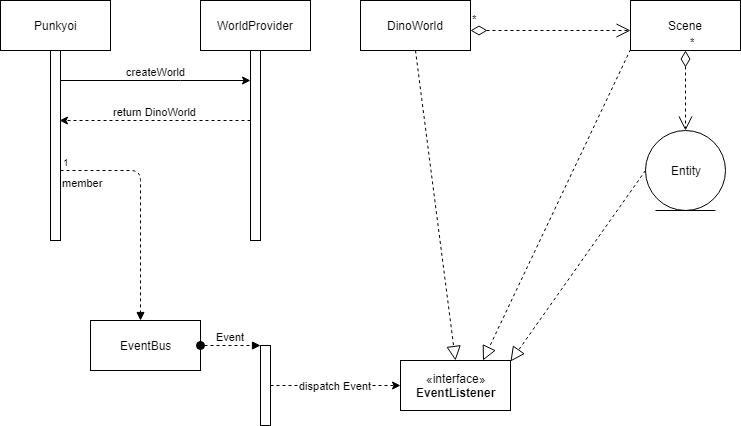

The diagram above was exported from draw.io. Its source (the exported page's mxGraphModel, read from the mxfile embedded in the PNG):
<mxGraphModel dx="1408" dy="633" grid="1" gridSize="10" guides="1" tooltips="1" connect="1" arrows="1" fold="1" page="1" pageScale="1" pageWidth="827" pageHeight="1169" math="0" shadow="0">
  <root>
    <mxCell id="0" />
    <mxCell id="1" parent="0" />
    <mxCell id="0hSuykNzqhiPErY1pvyg-1" value="Punkyoi" style="html=1;" vertex="1" parent="1">
      <mxGeometry x="40" y="480" width="110" height="50" as="geometry" />
    </mxCell>
    <mxCell id="0hSuykNzqhiPErY1pvyg-2" value="WorldProvider" style="html=1;" vertex="1" parent="1">
      <mxGeometry x="240" y="480" width="110" height="50" as="geometry" />
    </mxCell>
    <mxCell id="0hSuykNzqhiPErY1pvyg-3" value="DinoWorld" style="html=1;" vertex="1" parent="1">
      <mxGeometry x="400" y="480" width="110" height="50" as="geometry" />
    </mxCell>
    <mxCell id="0hSuykNzqhiPErY1pvyg-12" value="createWorld" style="edgeStyle=orthogonalEdgeStyle;rounded=0;orthogonalLoop=1;jettySize=auto;html=1;labelPosition=center;verticalLabelPosition=top;align=center;verticalAlign=bottom;" edge="1" parent="1" source="0hSuykNzqhiPErY1pvyg-7" target="0hSuykNzqhiPErY1pvyg-9">
      <mxGeometry relative="1" as="geometry">
        <Array as="points">
          <mxPoint x="220" y="560" />
          <mxPoint x="220" y="560" />
        </Array>
      </mxGeometry>
    </mxCell>
    <mxCell id="0hSuykNzqhiPErY1pvyg-7" value="" style="html=1;points=[];perimeter=orthogonalPerimeter;" vertex="1" parent="1">
      <mxGeometry x="90" y="530" width="10" height="190" as="geometry" />
    </mxCell>
    <mxCell id="0hSuykNzqhiPErY1pvyg-13" value="return DinoWorld" style="edgeStyle=orthogonalEdgeStyle;rounded=0;orthogonalLoop=1;jettySize=auto;html=1;dashed=1;labelPosition=center;verticalLabelPosition=top;align=center;verticalAlign=bottom;" edge="1" parent="1" source="0hSuykNzqhiPErY1pvyg-9">
      <mxGeometry relative="1" as="geometry">
        <mxPoint x="99" y="600" as="targetPoint" />
        <Array as="points">
          <mxPoint x="99" y="600" />
        </Array>
      </mxGeometry>
    </mxCell>
    <mxCell id="0hSuykNzqhiPErY1pvyg-9" value="" style="html=1;points=[];perimeter=orthogonalPerimeter;" vertex="1" parent="1">
      <mxGeometry x="290" y="530" width="10" height="190" as="geometry" />
    </mxCell>
    <mxCell id="0hSuykNzqhiPErY1pvyg-18" value="*" style="endArrow=open;html=1;endSize=12;startArrow=diamondThin;startSize=14;startFill=0;edgeStyle=orthogonalEdgeStyle;align=left;verticalAlign=bottom;dashed=1;" edge="1" parent="1">
      <mxGeometry x="-1" y="3" relative="1" as="geometry">
        <mxPoint x="510" y="510" as="sourcePoint" />
        <mxPoint x="670" y="510" as="targetPoint" />
      </mxGeometry>
    </mxCell>
    <mxCell id="0hSuykNzqhiPErY1pvyg-19" value="Scene" style="html=1;" vertex="1" parent="1">
      <mxGeometry x="670" y="480" width="110" height="50" as="geometry" />
    </mxCell>
    <mxCell id="0hSuykNzqhiPErY1pvyg-20" value="Entity" style="ellipse;shape=umlEntity;whiteSpace=wrap;html=1;" vertex="1" parent="1">
      <mxGeometry x="685" y="610" width="80" height="80" as="geometry" />
    </mxCell>
    <mxCell id="0hSuykNzqhiPErY1pvyg-21" value="*" style="endArrow=open;html=1;endSize=12;startArrow=diamondThin;startSize=14;startFill=0;edgeStyle=orthogonalEdgeStyle;align=left;verticalAlign=bottom;dashed=1;" edge="1" parent="1" source="0hSuykNzqhiPErY1pvyg-19">
      <mxGeometry x="-1" y="3" relative="1" as="geometry">
        <mxPoint x="725" y="530" as="sourcePoint" />
        <mxPoint x="725" y="610" as="targetPoint" />
      </mxGeometry>
    </mxCell>
    <mxCell id="0hSuykNzqhiPErY1pvyg-23" value="EventBus" style="html=1;" vertex="1" parent="1">
      <mxGeometry x="130" y="800" width="110" height="50" as="geometry" />
    </mxCell>
    <mxCell id="0hSuykNzqhiPErY1pvyg-24" value="member" style="endArrow=block;endFill=1;html=1;edgeStyle=orthogonalEdgeStyle;align=left;verticalAlign=top;dashed=1;" edge="1" parent="1">
      <mxGeometry x="-1" relative="1" as="geometry">
        <mxPoint x="100" y="650" as="sourcePoint" />
        <mxPoint x="180" y="800" as="targetPoint" />
      </mxGeometry>
    </mxCell>
    <mxCell id="0hSuykNzqhiPErY1pvyg-25" value="1" style="resizable=0;html=1;align=left;verticalAlign=bottom;labelBackgroundColor=#ffffff;fontSize=10;" connectable="0" vertex="1" parent="0hSuykNzqhiPErY1pvyg-24">
      <mxGeometry x="-1" relative="1" as="geometry" />
    </mxCell>
    <mxCell id="0hSuykNzqhiPErY1pvyg-32" value="dispatch Event" style="edgeStyle=orthogonalEdgeStyle;rounded=0;orthogonalLoop=1;jettySize=auto;html=1;dashed=1;" edge="1" parent="1" source="0hSuykNzqhiPErY1pvyg-26" target="0hSuykNzqhiPErY1pvyg-31">
      <mxGeometry relative="1" as="geometry" />
    </mxCell>
    <mxCell id="0hSuykNzqhiPErY1pvyg-26" value="" style="html=1;points=[];perimeter=orthogonalPerimeter;" vertex="1" parent="1">
      <mxGeometry x="300" y="825" width="10" height="80" as="geometry" />
    </mxCell>
    <mxCell id="0hSuykNzqhiPErY1pvyg-27" value="Event" style="html=1;verticalAlign=bottom;startArrow=oval;endArrow=block;startSize=8;dashed=1;" edge="1" target="0hSuykNzqhiPErY1pvyg-26" parent="1">
      <mxGeometry relative="1" as="geometry">
        <mxPoint x="240" y="825" as="sourcePoint" />
      </mxGeometry>
    </mxCell>
    <mxCell id="0hSuykNzqhiPErY1pvyg-31" value="«interface»&lt;br&gt;&lt;b&gt;EventListener&lt;/b&gt;" style="html=1;" vertex="1" parent="1">
      <mxGeometry x="440" y="840" width="110" height="50" as="geometry" />
    </mxCell>
    <mxCell id="0hSuykNzqhiPErY1pvyg-33" value="" style="endArrow=block;dashed=1;endFill=0;endSize=12;html=1;exitX=0.5;exitY=1;exitDx=0;exitDy=0;entryX=0.5;entryY=0;entryDx=0;entryDy=0;" edge="1" parent="1" source="0hSuykNzqhiPErY1pvyg-3" target="0hSuykNzqhiPErY1pvyg-31">
      <mxGeometry width="160" relative="1" as="geometry">
        <mxPoint x="420" y="600" as="sourcePoint" />
        <mxPoint x="580" y="600" as="targetPoint" />
      </mxGeometry>
    </mxCell>
    <mxCell id="0hSuykNzqhiPErY1pvyg-34" value="" style="endArrow=block;dashed=1;endFill=0;endSize=12;html=1;exitX=0;exitY=0.5;exitDx=0;exitDy=0;entryX=1;entryY=0.02;entryDx=0;entryDy=0;entryPerimeter=0;" edge="1" parent="1" source="0hSuykNzqhiPErY1pvyg-20" target="0hSuykNzqhiPErY1pvyg-31">
      <mxGeometry width="160" relative="1" as="geometry">
        <mxPoint x="590" y="770" as="sourcePoint" />
        <mxPoint x="750" y="770" as="targetPoint" />
      </mxGeometry>
    </mxCell>
    <mxCell id="0hSuykNzqhiPErY1pvyg-35" value="" style="endArrow=block;dashed=1;endFill=0;endSize=12;html=1;exitX=0;exitY=0.98;exitDx=0;exitDy=0;exitPerimeter=0;entryX=0.75;entryY=0;entryDx=0;entryDy=0;" edge="1" parent="1" source="0hSuykNzqhiPErY1pvyg-19" target="0hSuykNzqhiPErY1pvyg-31">
      <mxGeometry width="160" relative="1" as="geometry">
        <mxPoint x="490" y="620" as="sourcePoint" />
        <mxPoint x="500" y="840" as="targetPoint" />
      </mxGeometry>
    </mxCell>
  </root>
</mxGraphModel>